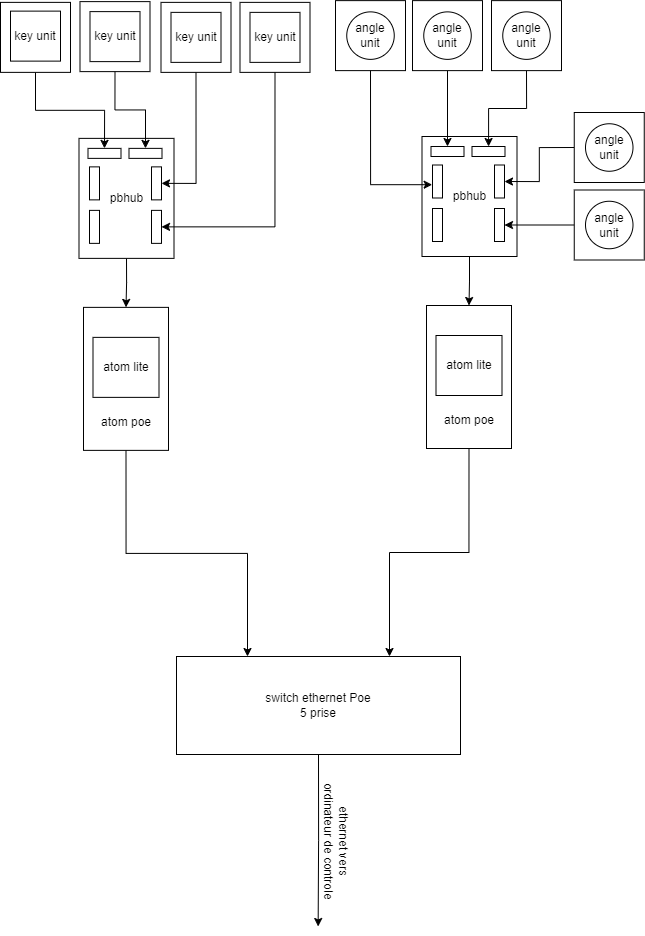

The diagram above was exported from draw.io. Its source (the exported page's mxGraphModel, read from the mxfile embedded in the PNG):
<mxGraphModel dx="2520" dy="1442" grid="1" gridSize="10" guides="1" tooltips="1" connect="1" arrows="1" fold="1" page="1" pageScale="1" pageWidth="827" pageHeight="1169" math="0" shadow="0">
  <root>
    <mxCell id="0" />
    <mxCell id="1" parent="0" />
    <mxCell id="bNa7mfdZcsM6ydQiEOLH-19" value="pbhub" style="rounded=0;whiteSpace=wrap;html=1;" vertex="1" parent="1">
      <mxGeometry x="516.5" y="340" width="95" height="120" as="geometry" />
    </mxCell>
    <mxCell id="bNa7mfdZcsM6ydQiEOLH-1" style="edgeStyle=orthogonalEdgeStyle;rounded=0;orthogonalLoop=1;jettySize=auto;html=1;exitX=1;exitY=0.5;exitDx=0;exitDy=0;entryX=0.25;entryY=0;entryDx=0;entryDy=0;" edge="1" parent="1" source="Ls2bDtevFXFyuq0lJYEV-6" target="Ls2bDtevFXFyuq0lJYEV-12">
      <mxGeometry relative="1" as="geometry" />
    </mxCell>
    <mxCell id="Ls2bDtevFXFyuq0lJYEV-6" value="" style="rounded=0;whiteSpace=wrap;html=1;rotation=90;" parent="1" vertex="1">
      <mxGeometry x="149" y="539.87" width="143" height="85" as="geometry" />
    </mxCell>
    <mxCell id="Ls2bDtevFXFyuq0lJYEV-7" value="atom lite" style="rounded=0;whiteSpace=wrap;html=1;" parent="1" vertex="1">
      <mxGeometry x="187.5" y="540.87" width="66" height="60" as="geometry" />
    </mxCell>
    <mxCell id="Ls2bDtevFXFyuq0lJYEV-8" value="atom poe" style="text;html=1;strokeColor=none;fillColor=none;align=center;verticalAlign=middle;whiteSpace=wrap;rounded=0;" parent="1" vertex="1">
      <mxGeometry x="190.5" y="610.87" width="60" height="30" as="geometry" />
    </mxCell>
    <mxCell id="Ls2bDtevFXFyuq0lJYEV-19" style="edgeStyle=orthogonalEdgeStyle;rounded=0;orthogonalLoop=1;jettySize=auto;html=1;exitX=0.5;exitY=1;exitDx=0;exitDy=0;" parent="1" source="Ls2bDtevFXFyuq0lJYEV-12" edge="1">
      <mxGeometry relative="1" as="geometry">
        <mxPoint x="412.6470588235293" y="1130" as="targetPoint" />
      </mxGeometry>
    </mxCell>
    <mxCell id="Ls2bDtevFXFyuq0lJYEV-12" value="switch ethernet Poe&lt;br&gt;5 prise" style="rounded=0;whiteSpace=wrap;html=1;" parent="1" vertex="1">
      <mxGeometry x="271" y="860" width="284" height="98" as="geometry" />
    </mxCell>
    <mxCell id="Ls2bDtevFXFyuq0lJYEV-20" value="ethernet vers ordinateur de controle" style="text;html=1;strokeColor=none;fillColor=none;align=center;verticalAlign=middle;whiteSpace=wrap;rounded=0;rotation=90;" parent="1" vertex="1">
      <mxGeometry x="369" y="1030" width="123" height="30" as="geometry" />
    </mxCell>
    <mxCell id="Ls2bDtevFXFyuq0lJYEV-32" style="edgeStyle=orthogonalEdgeStyle;rounded=0;orthogonalLoop=1;jettySize=auto;html=1;exitX=0.5;exitY=1;exitDx=0;exitDy=0;entryX=0;entryY=0.5;entryDx=0;entryDy=0;" parent="1" source="Ls2bDtevFXFyuq0lJYEV-31" target="Ls2bDtevFXFyuq0lJYEV-6" edge="1">
      <mxGeometry relative="1" as="geometry" />
    </mxCell>
    <mxCell id="Ls2bDtevFXFyuq0lJYEV-31" value="pbhub" style="rounded=0;whiteSpace=wrap;html=1;" parent="1" vertex="1">
      <mxGeometry x="173.5" y="341.87" width="95" height="120" as="geometry" />
    </mxCell>
    <mxCell id="bNa7mfdZcsM6ydQiEOLH-11" style="edgeStyle=orthogonalEdgeStyle;rounded=0;orthogonalLoop=1;jettySize=auto;html=1;exitX=0.5;exitY=1;exitDx=0;exitDy=0;entryX=0.5;entryY=0;entryDx=0;entryDy=0;" edge="1" parent="1" source="Ls2bDtevFXFyuq0lJYEV-34" target="bNa7mfdZcsM6ydQiEOLH-5">
      <mxGeometry relative="1" as="geometry">
        <Array as="points">
          <mxPoint x="291" y="386.87" />
        </Array>
      </mxGeometry>
    </mxCell>
    <mxCell id="Ls2bDtevFXFyuq0lJYEV-34" value="" style="whiteSpace=wrap;html=1;aspect=fixed;" parent="1" vertex="1">
      <mxGeometry x="255.5" y="205.87" width="70" height="70" as="geometry" />
    </mxCell>
    <mxCell id="Ls2bDtevFXFyuq0lJYEV-35" value="key unit" style="whiteSpace=wrap;html=1;aspect=fixed;" parent="1" vertex="1">
      <mxGeometry x="265.5" y="215.87" width="50" height="50" as="geometry" />
    </mxCell>
    <mxCell id="bNa7mfdZcsM6ydQiEOLH-10" style="edgeStyle=orthogonalEdgeStyle;rounded=0;orthogonalLoop=1;jettySize=auto;html=1;exitX=0.5;exitY=1;exitDx=0;exitDy=0;entryX=0.5;entryY=0;entryDx=0;entryDy=0;" edge="1" parent="1" source="Ls2bDtevFXFyuq0lJYEV-36" target="bNa7mfdZcsM6ydQiEOLH-6">
      <mxGeometry relative="1" as="geometry" />
    </mxCell>
    <mxCell id="Ls2bDtevFXFyuq0lJYEV-36" value="" style="whiteSpace=wrap;html=1;aspect=fixed;" parent="1" vertex="1">
      <mxGeometry x="334.5" y="205.87" width="70" height="70" as="geometry" />
    </mxCell>
    <mxCell id="Ls2bDtevFXFyuq0lJYEV-37" value="key unit" style="whiteSpace=wrap;html=1;aspect=fixed;" parent="1" vertex="1">
      <mxGeometry x="344.5" y="215.87" width="50" height="50" as="geometry" />
    </mxCell>
    <mxCell id="bNa7mfdZcsM6ydQiEOLH-14" style="edgeStyle=orthogonalEdgeStyle;rounded=0;orthogonalLoop=1;jettySize=auto;html=1;exitX=0.5;exitY=1;exitDx=0;exitDy=0;entryX=0.5;entryY=0;entryDx=0;entryDy=0;" edge="1" parent="1" source="Ls2bDtevFXFyuq0lJYEV-40" target="bNa7mfdZcsM6ydQiEOLH-7">
      <mxGeometry relative="1" as="geometry" />
    </mxCell>
    <mxCell id="Ls2bDtevFXFyuq0lJYEV-40" value="" style="whiteSpace=wrap;html=1;aspect=fixed;" parent="1" vertex="1">
      <mxGeometry x="95" y="205.87" width="70" height="70" as="geometry" />
    </mxCell>
    <mxCell id="Ls2bDtevFXFyuq0lJYEV-41" value="key unit" style="whiteSpace=wrap;html=1;aspect=fixed;" parent="1" vertex="1">
      <mxGeometry x="105" y="214.62" width="50" height="50" as="geometry" />
    </mxCell>
    <mxCell id="bNa7mfdZcsM6ydQiEOLH-12" style="edgeStyle=orthogonalEdgeStyle;rounded=0;orthogonalLoop=1;jettySize=auto;html=1;exitX=0.5;exitY=1;exitDx=0;exitDy=0;entryX=0.5;entryY=0;entryDx=0;entryDy=0;" edge="1" parent="1" source="Ls2bDtevFXFyuq0lJYEV-42" target="bNa7mfdZcsM6ydQiEOLH-9">
      <mxGeometry relative="1" as="geometry" />
    </mxCell>
    <mxCell id="Ls2bDtevFXFyuq0lJYEV-42" value="" style="whiteSpace=wrap;html=1;aspect=fixed;" parent="1" vertex="1">
      <mxGeometry x="174.5" y="205.12" width="70" height="70" as="geometry" />
    </mxCell>
    <mxCell id="Ls2bDtevFXFyuq0lJYEV-43" value="key unit" style="whiteSpace=wrap;html=1;aspect=fixed;" parent="1" vertex="1">
      <mxGeometry x="184.5" y="215.12" width="50" height="50" as="geometry" />
    </mxCell>
    <mxCell id="bNa7mfdZcsM6ydQiEOLH-32" style="edgeStyle=orthogonalEdgeStyle;rounded=0;orthogonalLoop=1;jettySize=auto;html=1;exitX=0.5;exitY=1;exitDx=0;exitDy=0;entryX=0.5;entryY=0;entryDx=0;entryDy=0;" edge="1" parent="1" source="25u7527ICbluTvkEuo-_-3" target="bNa7mfdZcsM6ydQiEOLH-24">
      <mxGeometry relative="1" as="geometry" />
    </mxCell>
    <mxCell id="25u7527ICbluTvkEuo-_-3" value="" style="whiteSpace=wrap;html=1;aspect=fixed;" parent="1" vertex="1">
      <mxGeometry x="507" y="204.12" width="70" height="70" as="geometry" />
    </mxCell>
    <mxCell id="25u7527ICbluTvkEuo-_-6" value="angle unit" style="ellipse;whiteSpace=wrap;html=1;aspect=fixed;" parent="1" vertex="1">
      <mxGeometry x="518.25" y="215.37" width="47.5" height="47.5" as="geometry" />
    </mxCell>
    <mxCell id="bNa7mfdZcsM6ydQiEOLH-33" style="edgeStyle=orthogonalEdgeStyle;rounded=0;orthogonalLoop=1;jettySize=auto;html=1;exitX=0.5;exitY=1;exitDx=0;exitDy=0;" edge="1" parent="1" source="25u7527ICbluTvkEuo-_-7" target="bNa7mfdZcsM6ydQiEOLH-25">
      <mxGeometry relative="1" as="geometry" />
    </mxCell>
    <mxCell id="25u7527ICbluTvkEuo-_-7" value="" style="whiteSpace=wrap;html=1;aspect=fixed;" parent="1" vertex="1">
      <mxGeometry x="586" y="204.12" width="70" height="70" as="geometry" />
    </mxCell>
    <mxCell id="25u7527ICbluTvkEuo-_-8" value="angle&lt;br&gt;unit" style="ellipse;whiteSpace=wrap;html=1;aspect=fixed;" parent="1" vertex="1">
      <mxGeometry x="597.25" y="215.37" width="47.5" height="47.5" as="geometry" />
    </mxCell>
    <mxCell id="25u7527ICbluTvkEuo-_-9" value="" style="whiteSpace=wrap;html=1;aspect=fixed;" parent="1" vertex="1">
      <mxGeometry x="430" y="204.12" width="70" height="70" as="geometry" />
    </mxCell>
    <mxCell id="25u7527ICbluTvkEuo-_-10" value="angle unit" style="ellipse;whiteSpace=wrap;html=1;aspect=fixed;" parent="1" vertex="1">
      <mxGeometry x="441.25" y="215.37" width="47.5" height="47.5" as="geometry" />
    </mxCell>
    <mxCell id="bNa7mfdZcsM6ydQiEOLH-30" style="edgeStyle=orthogonalEdgeStyle;rounded=0;orthogonalLoop=1;jettySize=auto;html=1;exitX=0;exitY=0.5;exitDx=0;exitDy=0;entryX=0.5;entryY=0;entryDx=0;entryDy=0;" edge="1" parent="1" source="25u7527ICbluTvkEuo-_-19" target="bNa7mfdZcsM6ydQiEOLH-22">
      <mxGeometry relative="1" as="geometry" />
    </mxCell>
    <mxCell id="25u7527ICbluTvkEuo-_-19" value="" style="whiteSpace=wrap;html=1;aspect=fixed;" parent="1" vertex="1">
      <mxGeometry x="668.75" y="316" width="70" height="70" as="geometry" />
    </mxCell>
    <mxCell id="25u7527ICbluTvkEuo-_-20" value="angle unit" style="ellipse;whiteSpace=wrap;html=1;aspect=fixed;" parent="1" vertex="1">
      <mxGeometry x="680" y="327.25" width="47.5" height="47.5" as="geometry" />
    </mxCell>
    <mxCell id="bNa7mfdZcsM6ydQiEOLH-29" style="edgeStyle=orthogonalEdgeStyle;rounded=0;orthogonalLoop=1;jettySize=auto;html=1;exitX=0;exitY=0.5;exitDx=0;exitDy=0;entryX=0.5;entryY=0;entryDx=0;entryDy=0;" edge="1" parent="1" source="25u7527ICbluTvkEuo-_-21" target="bNa7mfdZcsM6ydQiEOLH-23">
      <mxGeometry relative="1" as="geometry" />
    </mxCell>
    <mxCell id="25u7527ICbluTvkEuo-_-21" value="" style="whiteSpace=wrap;html=1;aspect=fixed;" parent="1" vertex="1">
      <mxGeometry x="668.75" y="393.5" width="70" height="70" as="geometry" />
    </mxCell>
    <mxCell id="25u7527ICbluTvkEuo-_-22" value="angle unit" style="ellipse;whiteSpace=wrap;html=1;aspect=fixed;" parent="1" vertex="1">
      <mxGeometry x="680" y="404.75" width="47.5" height="47.5" as="geometry" />
    </mxCell>
    <mxCell id="bNa7mfdZcsM6ydQiEOLH-3" value="" style="rounded=0;whiteSpace=wrap;html=1;rotation=90;" vertex="1" parent="1">
      <mxGeometry x="172.5" y="425.37" width="33" height="10" as="geometry" />
    </mxCell>
    <mxCell id="bNa7mfdZcsM6ydQiEOLH-4" value="" style="rounded=0;whiteSpace=wrap;html=1;rotation=90;" vertex="1" parent="1">
      <mxGeometry x="172.5" y="381.87" width="33" height="10" as="geometry" />
    </mxCell>
    <mxCell id="bNa7mfdZcsM6ydQiEOLH-5" value="" style="rounded=0;whiteSpace=wrap;html=1;rotation=90;" vertex="1" parent="1">
      <mxGeometry x="234.5" y="381.87" width="33" height="10" as="geometry" />
    </mxCell>
    <mxCell id="bNa7mfdZcsM6ydQiEOLH-6" value="" style="rounded=0;whiteSpace=wrap;html=1;rotation=90;" vertex="1" parent="1">
      <mxGeometry x="234.5" y="425.37" width="33" height="10" as="geometry" />
    </mxCell>
    <mxCell id="bNa7mfdZcsM6ydQiEOLH-7" value="" style="rounded=0;whiteSpace=wrap;html=1;rotation=0;" vertex="1" parent="1">
      <mxGeometry x="182.5" y="351.87" width="33" height="10" as="geometry" />
    </mxCell>
    <mxCell id="bNa7mfdZcsM6ydQiEOLH-9" value="" style="rounded=0;whiteSpace=wrap;html=1;rotation=0;" vertex="1" parent="1">
      <mxGeometry x="223.5" y="351.87" width="33" height="10" as="geometry" />
    </mxCell>
    <mxCell id="bNa7mfdZcsM6ydQiEOLH-26" style="edgeStyle=orthogonalEdgeStyle;rounded=0;orthogonalLoop=1;jettySize=auto;html=1;exitX=1;exitY=0.5;exitDx=0;exitDy=0;entryX=0.75;entryY=0;entryDx=0;entryDy=0;" edge="1" parent="1" source="bNa7mfdZcsM6ydQiEOLH-15" target="Ls2bDtevFXFyuq0lJYEV-12">
      <mxGeometry relative="1" as="geometry" />
    </mxCell>
    <mxCell id="bNa7mfdZcsM6ydQiEOLH-15" value="" style="rounded=0;whiteSpace=wrap;html=1;rotation=90;" vertex="1" parent="1">
      <mxGeometry x="492" y="538" width="143" height="85" as="geometry" />
    </mxCell>
    <mxCell id="bNa7mfdZcsM6ydQiEOLH-16" value="atom lite" style="rounded=0;whiteSpace=wrap;html=1;" vertex="1" parent="1">
      <mxGeometry x="530.5" y="539" width="66" height="60" as="geometry" />
    </mxCell>
    <mxCell id="bNa7mfdZcsM6ydQiEOLH-17" value="atom poe" style="text;html=1;strokeColor=none;fillColor=none;align=center;verticalAlign=middle;whiteSpace=wrap;rounded=0;" vertex="1" parent="1">
      <mxGeometry x="533.5" y="609" width="60" height="30" as="geometry" />
    </mxCell>
    <mxCell id="bNa7mfdZcsM6ydQiEOLH-18" style="edgeStyle=orthogonalEdgeStyle;rounded=0;orthogonalLoop=1;jettySize=auto;html=1;exitX=0.5;exitY=1;exitDx=0;exitDy=0;entryX=0;entryY=0.5;entryDx=0;entryDy=0;" edge="1" parent="1" source="bNa7mfdZcsM6ydQiEOLH-19" target="bNa7mfdZcsM6ydQiEOLH-15">
      <mxGeometry relative="1" as="geometry" />
    </mxCell>
    <mxCell id="bNa7mfdZcsM6ydQiEOLH-20" value="" style="rounded=0;whiteSpace=wrap;html=1;rotation=90;" vertex="1" parent="1">
      <mxGeometry x="515.5" y="423.5" width="33" height="10" as="geometry" />
    </mxCell>
    <mxCell id="bNa7mfdZcsM6ydQiEOLH-21" value="" style="rounded=0;whiteSpace=wrap;html=1;rotation=90;" vertex="1" parent="1">
      <mxGeometry x="515.5" y="380" width="33" height="10" as="geometry" />
    </mxCell>
    <mxCell id="bNa7mfdZcsM6ydQiEOLH-22" value="" style="rounded=0;whiteSpace=wrap;html=1;rotation=90;" vertex="1" parent="1">
      <mxGeometry x="577.5" y="380" width="33" height="10" as="geometry" />
    </mxCell>
    <mxCell id="bNa7mfdZcsM6ydQiEOLH-23" value="" style="rounded=0;whiteSpace=wrap;html=1;rotation=90;" vertex="1" parent="1">
      <mxGeometry x="577.5" y="423.5" width="33" height="10" as="geometry" />
    </mxCell>
    <mxCell id="bNa7mfdZcsM6ydQiEOLH-24" value="" style="rounded=0;whiteSpace=wrap;html=1;rotation=0;" vertex="1" parent="1">
      <mxGeometry x="525.5" y="350" width="33" height="10" as="geometry" />
    </mxCell>
    <mxCell id="bNa7mfdZcsM6ydQiEOLH-25" value="" style="rounded=0;whiteSpace=wrap;html=1;rotation=0;" vertex="1" parent="1">
      <mxGeometry x="566.5" y="350" width="33" height="10" as="geometry" />
    </mxCell>
    <mxCell id="bNa7mfdZcsM6ydQiEOLH-37" style="edgeStyle=orthogonalEdgeStyle;rounded=0;orthogonalLoop=1;jettySize=auto;html=1;exitX=0.5;exitY=1;exitDx=0;exitDy=0;entryX=0.597;entryY=1.033;entryDx=0;entryDy=0;entryPerimeter=0;" edge="1" parent="1" source="25u7527ICbluTvkEuo-_-9" target="bNa7mfdZcsM6ydQiEOLH-21">
      <mxGeometry relative="1" as="geometry" />
    </mxCell>
  </root>
</mxGraphModel>